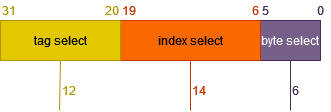

The diagram above was exported from draw.io. Its source (the exported page's mxGraphModel, read from the mxfile embedded in the PNG):
<mxGraphModel dx="577" dy="801" grid="1" gridSize="10" guides="1" tooltips="1" connect="1" arrows="1" fold="1" page="1" pageScale="1" pageWidth="850" pageHeight="1100" math="0" shadow="0">
  <root>
    <mxCell id="0" />
    <mxCell id="1" parent="0" />
    <mxCell id="w7k4jRDd4VnXL6jeN_Q3-2" value="byte select" style="rounded=0;whiteSpace=wrap;html=1;fillColor=#76608a;fontColor=#ffffff;strokeColor=#432D57;" vertex="1" parent="1">
      <mxGeometry x="300" y="380" width="60" height="40" as="geometry" />
    </mxCell>
    <mxCell id="w7k4jRDd4VnXL6jeN_Q3-3" value="index select" style="rounded=0;whiteSpace=wrap;html=1;fillColor=#fa6800;fontColor=#000000;strokeColor=#C73500;" vertex="1" parent="1">
      <mxGeometry x="160" y="380" width="140" height="40" as="geometry" />
    </mxCell>
    <mxCell id="w7k4jRDd4VnXL6jeN_Q3-4" value="tag select" style="rounded=0;whiteSpace=wrap;html=1;fillColor=#e3c800;fontColor=#000000;strokeColor=#B09500;" vertex="1" parent="1">
      <mxGeometry x="40" y="380" width="120" height="40" as="geometry" />
    </mxCell>
    <mxCell id="w7k4jRDd4VnXL6jeN_Q3-5" value="&lt;div&gt;&lt;font color=&quot;#432D57&quot;&gt;0&lt;/font&gt;&lt;/div&gt;" style="text;html=1;align=center;verticalAlign=middle;resizable=0;points=[];autosize=1;strokeColor=none;fillColor=none;" vertex="1" parent="1">
      <mxGeometry x="350" y="360" width="20" height="20" as="geometry" />
    </mxCell>
    <mxCell id="w7k4jRDd4VnXL6jeN_Q3-6" value="&lt;div align=&quot;left&quot;&gt;&lt;font color=&quot;#432D57&quot;&gt;5&lt;/font&gt;&lt;/div&gt;" style="text;html=1;align=left;verticalAlign=middle;resizable=0;points=[];autosize=1;strokeColor=none;fillColor=none;" vertex="1" parent="1">
      <mxGeometry x="300" y="360" width="20" height="20" as="geometry" />
    </mxCell>
    <mxCell id="w7k4jRDd4VnXL6jeN_Q3-7" value="&lt;div align=&quot;right&quot;&gt;&lt;font color=&quot;#C73500&quot;&gt;6&lt;/font&gt;&lt;/div&gt;" style="text;html=1;align=right;verticalAlign=middle;resizable=0;points=[];autosize=1;strokeColor=none;fillColor=none;" vertex="1" parent="1">
      <mxGeometry x="280" y="360" width="20" height="20" as="geometry" />
    </mxCell>
    <mxCell id="w7k4jRDd4VnXL6jeN_Q3-8" value="&lt;div align=&quot;left&quot;&gt;&lt;font color=&quot;#C73500&quot;&gt;19&lt;/font&gt;&lt;/div&gt;" style="text;html=1;align=left;verticalAlign=middle;resizable=0;points=[];autosize=1;strokeColor=none;fillColor=none;" vertex="1" parent="1">
      <mxGeometry x="160" y="360" width="30" height="20" as="geometry" />
    </mxCell>
    <mxCell id="w7k4jRDd4VnXL6jeN_Q3-9" value="&lt;div align=&quot;right&quot;&gt;&lt;font color=&quot;#B09500&quot;&gt;20&lt;/font&gt;&lt;/div&gt;" style="text;html=1;align=right;verticalAlign=middle;resizable=0;points=[];autosize=1;strokeColor=none;fillColor=none;" vertex="1" parent="1">
      <mxGeometry x="130" y="360" width="30" height="20" as="geometry" />
    </mxCell>
    <mxCell id="w7k4jRDd4VnXL6jeN_Q3-10" value="&lt;font color=&quot;#B09500&quot;&gt;31&lt;/font&gt;" style="text;html=1;align=left;verticalAlign=middle;resizable=0;points=[];autosize=1;strokeColor=none;fillColor=none;" vertex="1" parent="1">
      <mxGeometry x="40" y="360" width="30" height="20" as="geometry" />
    </mxCell>
    <mxCell id="w7k4jRDd4VnXL6jeN_Q3-11" value="" style="endArrow=none;html=1;rounded=0;fontColor=#B09500;entryX=0.5;entryY=1;entryDx=0;entryDy=0;endFill=0;fillColor=#76608a;strokeColor=#432D57;" edge="1" parent="1" target="w7k4jRDd4VnXL6jeN_Q3-2">
      <mxGeometry width="50" height="50" relative="1" as="geometry">
        <mxPoint x="330" y="470" as="sourcePoint" />
        <mxPoint x="330" y="360" as="targetPoint" />
      </mxGeometry>
    </mxCell>
    <mxCell id="w7k4jRDd4VnXL6jeN_Q3-13" value="&lt;div align=&quot;left&quot;&gt;&lt;font color=&quot;#432D57&quot;&gt;6&lt;/font&gt;&lt;/div&gt;" style="text;html=1;align=left;verticalAlign=middle;resizable=0;points=[];autosize=1;strokeColor=none;fillColor=none;fontColor=#B09500;" vertex="1" parent="1">
      <mxGeometry x="330" y="440" width="20" height="20" as="geometry" />
    </mxCell>
    <mxCell id="w7k4jRDd4VnXL6jeN_Q3-14" value="" style="endArrow=none;html=1;rounded=0;fontColor=#432D57;exitX=0.5;exitY=1;exitDx=0;exitDy=0;fillColor=#fa6800;strokeColor=#C73500;" edge="1" parent="1" source="w7k4jRDd4VnXL6jeN_Q3-3">
      <mxGeometry width="50" height="50" relative="1" as="geometry">
        <mxPoint x="280" y="410" as="sourcePoint" />
        <mxPoint x="230" y="470" as="targetPoint" />
      </mxGeometry>
    </mxCell>
    <mxCell id="w7k4jRDd4VnXL6jeN_Q3-15" value="&lt;div align=&quot;left&quot;&gt;&lt;font color=&quot;#C73500&quot;&gt;14&lt;/font&gt;&lt;/div&gt;" style="text;html=1;align=left;verticalAlign=middle;resizable=0;points=[];autosize=1;strokeColor=none;fillColor=none;fontColor=#432D57;" vertex="1" parent="1">
      <mxGeometry x="230" y="440" width="30" height="20" as="geometry" />
    </mxCell>
    <mxCell id="w7k4jRDd4VnXL6jeN_Q3-16" value="" style="endArrow=none;html=1;rounded=0;fontColor=#C73500;exitX=0.5;exitY=1;exitDx=0;exitDy=0;fillColor=#e3c800;strokeColor=#B09500;" edge="1" parent="1" source="w7k4jRDd4VnXL6jeN_Q3-4">
      <mxGeometry width="50" height="50" relative="1" as="geometry">
        <mxPoint x="270" y="400" as="sourcePoint" />
        <mxPoint x="99" y="470" as="targetPoint" />
      </mxGeometry>
    </mxCell>
    <mxCell id="w7k4jRDd4VnXL6jeN_Q3-17" value="&lt;div align=&quot;left&quot;&gt;&lt;font color=&quot;#B09500&quot;&gt;12&lt;/font&gt;&lt;/div&gt;" style="text;html=1;align=left;verticalAlign=middle;resizable=0;points=[];autosize=1;strokeColor=none;fillColor=none;fontColor=#C73500;" vertex="1" parent="1">
      <mxGeometry x="100" y="440" width="30" height="20" as="geometry" />
    </mxCell>
  </root>
</mxGraphModel>